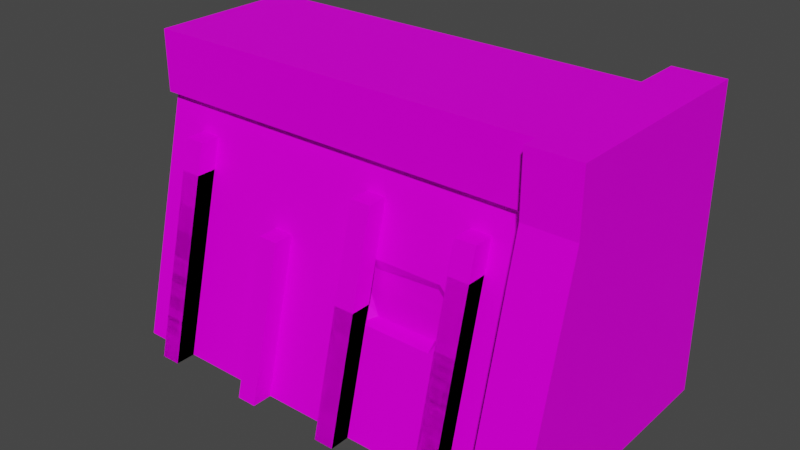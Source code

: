 # Source: CanalWall01c.blend  (saved by Blender 3.6.11; exported with 4.5.12 LTS)
import bpy
from mathutils import Matrix  # noqa: F401  (used for matrix-valued properties, if any)

bpy.ops.wm.read_factory_settings(use_empty=True)
scene = bpy.context.scene
scene.name = 'Scene'

# ---- collections
col_collection = bpy.data.collections.new('Collection'); scene.collection.children.link(col_collection)

# ---- images (referenced by path relative to the original .blend; pixels are not part of the script)
import os
ASSET_DIR = os.environ.get("B2B_ASSET_DIR", "")  # directory of the original .blend (textures are referenced by path, not embedded)
HERE = os.path.dirname(os.path.abspath(__file__))  # packed textures are extracted next to this script under _unpacked/

def load_image(name, relpath, width, height, colorspace="sRGB"):
    """Load a texture the original file referenced (path relative to the .blend, or extracted next to this script)."""
    p = next((c for c in (os.path.join(HERE, relpath), os.path.join(ASSET_DIR, relpath)) if relpath and os.path.exists(c)), "")
    if p:
        img = bpy.data.images.load(p, check_existing=True)
        img.name = name
    else:  # same state as the original file: an image datablock whose file is absent (Cycles renders it pink)
        img = bpy.data.images.new(name, width, height)
        img.source = "FILE"
        img.filepath = "//" + (relpath or name)
    img.colorspace_settings.name = colorspace
    return img
img_canalwall01_a_png_001 = load_image('CanalWall01_a.png.001', 'CanalWall01_a.png', 1024, 1024, 'sRGB')

# ---- materials (node trees are filled in below, after node groups)
mat_material = bpy.data.materials.new('Material')
mat_material.use_transparent_shadow = False

# ---- material node trees
mat_material.use_nodes = True; mat_material.node_tree.nodes.clear()
_N = mat_material.node_tree.nodes; _L = mat_material.node_tree.links
n0 = _N.new('ShaderNodeOutputMaterial'); n0.name = 'Material Output'; n0.location = (300, 300)
n1 = _N.new('ShaderNodeBsdfPrincipled'); n1.name = 'Principled BSDF'; n1.location = (10, 300)
n1.distribution = 'GGX'
n1.subsurface_method = 'RANDOM_WALK_SKIN'
n1.inputs[3].default_value = 1.45
n1.inputs[13].default_value = 0.05
n1.inputs[27].default_value = (0.0, 0.0, 0.0, 1.0)
n1.inputs[28].default_value = 1.0
n2 = _N.new('ShaderNodeTexImage'); n2.name = 'Image Texture'; n2.location = (-280, 280)
n2.image = img_canalwall01_a_png_001
n2.interpolation = 'Closest'
_L.new(n1.outputs[0], n0.inputs[0])
_L.new(n2.outputs[0], n1.inputs[0])
n0.is_active_output = True

# ---- world
world_world = bpy.data.worlds.new('World'); scene.world = world_world
world_world.use_nodes = True; world_world.node_tree.nodes.clear()
_N = world_world.node_tree.nodes; _L = world_world.node_tree.links
n0 = _N.new('ShaderNodeOutputWorld'); n0.name = 'World Output'; n0.location = (300, 300)
n1 = _N.new('ShaderNodeBackground'); n1.name = 'Background'; n1.location = (10, 300)
n1.inputs[0].default_value = (0.05088, 0.05088, 0.05088, 1.0)
_L.new(n1.outputs[0], n0.inputs[0])
n0.is_active_output = True
world_world.color = (0.05088, 0.05088, 0.05088)
world_world.use_sun_shadow = False
world_world.sun_shadow_jitter_overblur = 0.0

# ---- meshes
me_cube_001 = bpy.data.meshes.new('Cube.001')
me_cube_001.from_pydata([(0.8, -0.4, 0.0), (3.3, 0.0, 0.0), (0.8, 0.0, 0.0), (3.3, -0.4, 0.0), (1.2, -0.4, 0.0), (2.9, 0.0, 0.0), (1.2, 0.0, 0.0), (2.9, -0.4, 0.0), (5.2, 0.0, 0.0), (5.2, -0.4, 0.0), (4.8, 0.0, 0.0), (4.8, -0.4, 0.0), (7.3, 0.0, 0.0), (7.3, -0.4, 0.0), (6.9, 0.0, 0.0), (6.9, -0.4, 0.0), (7.3, 1.05, 4.2), (6.9, 0.65, 4.2), (7.3, 0.65, 4.2), (6.9, 1.05, 4.2), (5.2, 0.6, 2.4), (4.8, 0.2, 2.4), (5.2, 0.2, 2.4), (4.8, 0.6, 2.4), (3.3, 0.75, 3.0), (2.9, 0.35, 3.0), (3.3, 0.35, 3.0), (2.9, 0.75, 3.0), (0.8, 0.9, 3.6), (1.2, 0.9, 3.6), (1.2, 0.5, 3.6), (0.8, 0.5, 3.6)], [], [(19, 17, 18, 16), (23, 21, 22, 20), (31, 30, 29, 28), (15, 17, 19, 14), (12, 16, 18, 13), (13, 18, 17, 15), (11, 21, 23, 10), (8, 20, 22, 9), (9, 22, 21, 11), (7, 25, 27, 5), (1, 24, 26, 3), (3, 26, 25, 7), (0, 31, 28, 2), (27, 25, 26, 24), (6, 29, 30, 4), (4, 30, 31, 0)])
_uv = me_cube_001.uv_layers.new(name='UVMap')
_uv.uv.foreach_set('vector', [0.4098, 0.9725, 0.4098, 1.0, 0.4488, 1.0, 0.4488, 0.9725, 0.7805, 0.9633, 0.7805, 1.0, 0.8195, 1.0, 0.8195, 0.9633, 0.8829, 0.6055, 0.9122, 0.6055, 0.9122, 0.6376, 0.8829, 0.6376, 0.4098, 0.5872, 0.4098, 1.0, 0.3756, 1.0, 0.3756, 0.5872, 0.4829, 0.5872, 0.4829, 1.0, 0.4488, 1.0, 0.4488, 0.5872, 0.4488, 0.5872, 0.4488, 1.0, 0.4098, 1.0, 0.4098, 0.5872, 0.7805, 0.6606, 0.7805, 1.0, 0.7463, 1.0, 0.7463, 0.6606, 0.8537, 0.6606, 0.8537, 1.0, 0.8195, 1.0, 0.8195, 0.6606, 0.8195, 0.6606, 0.8195, 1.0, 0.7805, 1.0, 0.7805, 0.6606, 0.6098, 0.6193, 0.6098, 1.0, 0.5756, 1.0, 0.5756, 0.6193, 0.6829, 0.6193, 0.6829, 1.0, 0.6488, 1.0, 0.6488, 0.6193, 0.6488, 0.6193, 0.6488, 1.0, 0.6098, 1.0, 0.6098, 0.6193, 0.8829, 1.0, 0.8829, 0.6055, 0.8537, 0.6055, 0.8537, 1.0, 0.6098, 0.9633, 0.6098, 1.0, 0.6488, 1.0, 0.6488, 0.9633, 0.9415, 1.0, 0.9415, 0.6055, 0.9122, 0.6055, 0.9122, 1.0, 0.9122, 1.0, 0.9122, 0.6055, 0.8829, 0.6055, 0.8829, 1.0])
me_cube_001.materials.append(mat_material)
me_cube_001.update()
me_cube_007 = bpy.data.meshes.new('Cube.007')
me_cube_007.from_pydata([(8.0, -0.5, 0.0), (8.0, 0.7, 4.8), (8.0, 5.0, 0.0), (8.0, 5.0, 4.8), (9.0, -0.5, 0.0), (9.0, 0.7, 4.8), (9.0, 5.0, 0.0), (9.0, 5.0, 4.8), (8.0, 0.7, 6.0), (8.0, 5.0, 6.0), (9.0, 0.7, 6.0), (9.0, 5.0, 6.0)], [], [(0, 1, 3, 2), (6, 7, 5, 4), (4, 5, 1, 0), (5, 7, 11, 10), (11, 9, 8, 10), (3, 1, 8, 9), (1, 5, 10, 8), (9, 11, 7, 3)])
_uv = me_cube_007.uv_layers.new(name='UVMap')
_uv.uv.foreach_set('vector', [0.922, 0.0, 0.7268, 0.4725, 0.0439, 0.4725, 0.0439, 0.0, 0.6098, 0.0, 0.6098, 0.4725, 0.161, 0.4725, 0.0439, 0.0, 0.9073, 0.0, 0.9073, 0.4725, 0.8098, 0.4725, 0.8098, 0.0, 1.0, 0.4725, 0.5317, 0.4725, 0.5317, 0.5872, 1.0, 0.5872, 0.0, 0.5872, 0.0, 0.4862, 0.4683, 0.4862, 0.4683, 0.5872, 0.3024, 0.4725, 0.7707, 0.4725, 0.7707, 0.5872, 0.3024, 0.5872, 0.8098, 0.4725, 0.9073, 0.4725, 0.9073, 0.5872, 0.8098, 0.5872, 0.7707, 0.5872, 0.8829, 0.5872, 0.8829, 0.4725, 0.7707, 0.4725])
me_cube_007.materials.append(mat_material)
me_cube_007.update()
me_cube_010 = bpy.data.meshes.new('Cube.010')
me_cube_010.from_pydata([(1.2, 0.0, 0.0), (1.2, -0.4, 0.0), (0.8, 0.0, 0.0), (0.8, -0.4, 0.0), (1.2, 0.75, 3.0), (0.8, 0.35, 3.0), (1.2, 0.35, 3.0), (0.8, 0.75, 3.0), (6.9, 0.0, 0.0), (6.9, -0.4, 0.0), (7.3, 0.0, 0.0), (7.3, -0.4, 0.0), (4.8, 0.0, 0.0), (4.8, -0.4, 0.0), (5.2, 0.0, 0.0), (5.2, -0.4, 0.0), (4.8, 1.05, 4.2), (5.2, 0.65, 4.2), (4.8, 0.65, 4.2), (5.2, 1.05, 4.2), (6.9, 0.6, 2.4), (7.3, 0.2, 2.4), (6.9, 0.2, 2.4), (7.3, 0.6, 2.4)], [], [(3, 5, 7, 2), (0, 4, 6, 1), (1, 6, 5, 3), (7, 5, 6, 4), (19, 17, 18, 16), (23, 21, 22, 20), (15, 17, 19, 14), (12, 16, 18, 13), (13, 18, 17, 15), (11, 21, 23, 10), (8, 20, 22, 9), (9, 22, 21, 11)])
_uv = me_cube_010.uv_layers.new(name='UVMap')
_uv.uv.foreach_set('vector', [0.5122, 1.0, 0.5122, 0.6239, 0.5415, 0.6239, 0.5415, 1.0, 0.4537, 1.0, 0.4537, 0.6239, 0.4829, 0.6239, 0.4829, 1.0, 0.4829, 1.0, 0.4829, 0.6239, 0.5122, 0.6239, 0.5122, 1.0, 0.5122, 0.656, 0.5122, 0.6239, 0.4829, 0.6239, 0.4829, 0.656, 0.4, 0.9725, 0.4, 1.0, 0.4293, 1.0, 0.4293, 0.9725, 0.6098, 0.9633, 0.6098, 1.0, 0.6439, 1.0, 0.6439, 0.9633, 0.4, 0.5872, 0.4, 1.0, 0.3707, 1.0, 0.3707, 0.5872, 0.4585, 0.5872, 0.4585, 1.0, 0.4293, 1.0, 0.4293, 0.5872, 0.4293, 0.5872, 0.4293, 1.0, 0.4, 1.0, 0.4, 0.5872, 0.6098, 0.656, 0.6098, 1.0, 0.5756, 1.0, 0.5756, 0.656, 0.678, 0.656, 0.678, 1.0, 0.6439, 1.0, 0.6439, 0.656, 0.6439, 0.656, 0.6439, 1.0, 0.6098, 1.0, 0.6098, 0.656])
me_cube_010.materials.append(mat_material)
me_cube_010.update()
me_cube_011 = bpy.data.meshes.new('Cube.011')
me_cube_011.from_pydata([(7.3, -0.4, 0.0), (7.3, 0.0, 0.0), (6.9, -0.4, 0.0), (6.9, 0.0, 0.0), (0.8, 0.0, 0.0), (0.8, -0.4, 0.0), (1.2, 0.0, 0.0), (1.2, -0.4, 0.0), (0.8, 1.05, 4.2), (1.2, 0.65, 4.2), (0.8, 0.65, 4.2), (1.2, 1.05, 4.2), (7.3, 0.9, 3.6), (6.9, 0.9, 3.6), (6.9, 0.5, 3.6), (7.3, 0.5, 3.6)], [], [(11, 9, 10, 8), (15, 14, 13, 12), (7, 9, 11, 6), (4, 8, 10, 5), (5, 10, 9, 7), (0, 15, 12, 1), (3, 13, 14, 2), (2, 14, 15, 0)])
_uv = me_cube_011.uv_layers.new(name='UVMap')
_uv.uv.foreach_set('vector', [0.6146, 0.9725, 0.6146, 1.0, 0.6439, 1.0, 0.6439, 0.9725, 0.6634, 0.6101, 0.6927, 0.6101, 0.6927, 0.6376, 0.6634, 0.6376, 0.6146, 0.5872, 0.6146, 1.0, 0.5902, 1.0, 0.5902, 0.5872, 0.6683, 0.5872, 0.6683, 1.0, 0.6439, 1.0, 0.6439, 0.5872, 0.6439, 0.5872, 0.6439, 1.0, 0.6146, 1.0, 0.6146, 0.5872, 0.6634, 0.9908, 0.6634, 0.6101, 0.639, 0.6101, 0.639, 0.9908, 0.7171, 0.9908, 0.7171, 0.6101, 0.6927, 0.6101, 0.6927, 0.9908, 0.6927, 0.9908, 0.6927, 0.6101, 0.6634, 0.6101, 0.6634, 0.9908])
me_cube_011.materials.append(mat_material)
me_cube_011.update()
me_cube_002 = bpy.data.meshes.new('Cube.002')
me_cube_002.from_pydata([(2.0, 2.2, 4.8), (10.0, 2.0, 6.0), (10.0, 1.0, 0.0), (2.0, 2.0, 4.8), (10.0, 2.0, 4.8), (10.0, 5.0, 6.0), (2.0, 5.0, 6.0), (2.0, 1.0, 0.0), (10.0, 2.2, 4.8), (2.0, 2.0, 6.0), (10.0, 1.4, 1.598), (2.0, 1.4, 1.598), (10.0, 3.5, 6.0), (2.0, 3.5, 6.0), (2.0, 5.0, 5.75), (10.0, 5.0, 5.75), (2.0, 5.5, 5.75), (10.0, 5.5, 5.75), (2.0, 5.5, 5.5), (10.0, 5.5, 5.5), (2.0, 6.0, 5.5), (10.0, 6.0, 5.5), (2.0, 6.0, 4.8), (10.0, 6.0, 4.8), (10.0, 1.0, 0.0), (2.0, 1.0, 0.0), (2.0, 2.2, 4.8), (10.0, 2.2, 4.8), (10.0, 1.794, 3.175), (2.0, 1.794, 3.175), (10.0, 1.509, 2.036), (2.0, 1.509, 2.036), (7.066, 1.794, 3.175), (7.066, 1.509, 2.036), (8.533, 1.794, 3.175), (8.533, 1.509, 2.036), (2.0, 1.651, 2.606), (10.0, 1.651, 2.606), (6.804, 1.651, 2.606), (9.218, 1.651, 2.606), (8.461, 1.859, 3.032), (7.152, 1.859, 2.954), (8.461, 1.773, 2.11), (7.263, 1.773, 2.109), (6.994, 1.816, 2.646), (8.863, 1.816, 2.646)], [(8, 10), (7, 11), (10, 2), (11, 0)], [(4, 1, 9, 3), (0, 8, 4, 3), (12, 13, 9, 1), (5, 6, 13, 12), (16, 17, 19, 18), (14, 15, 17, 16), (6, 5, 15, 14), (18, 19, 21, 20), (20, 21, 23, 22), (38, 32, 29, 36), (38, 33, 43, 44), (26, 29, 28, 27), (37, 28, 34, 39), (24, 30, 31, 25), (30, 37, 39, 35), (32, 38, 44, 41), (33, 38, 36, 31), (45, 40, 41, 44), (42, 45, 44, 43), (33, 35, 42, 43), (35, 39, 45, 42), (39, 34, 40, 45), (34, 32, 41, 40)])
_uv = me_cube_002.uv_layers.new(name='UVMap')
_uv.uv.foreach_set('vector', [0.0, 0.4725, 0.0, 0.5872, 0.8585, 0.5872, 0.8585, 0.4725, 0.5024, 0.4771, 1.0, 0.4771, 1.0, 0.4908, 0.5024, 0.4908, 1.0, 0.4266, 0.0, 0.4266, 0.0, 0.5872, 1.0, 0.5872, 0.0, 0.5872, 1.0, 0.5872, 1.0, 0.4266, 0.0, 0.4266, 0.0, 0.5092, 1.0, 0.5092, 1.0, 0.4817, 0.0, 0.4817, 0.0, 0.4948, 1.0, 0.4948, 1.0, 0.5677, 0.0, 0.5677, 1.0, 0.5365, 0.0, 0.5365, 0.0, 0.5104, 1.0, 0.5104, 1.0, 0.5677, 0.0, 0.5677, 0.0, 0.4948, 1.0, 0.4948, 0.0, 0.5872, 0.8, 0.5872, 0.8, 0.5229, 0.0, 0.5229, 0.4634, 0.2569, 0.4878, 0.3119, 0.0, 0.3119, 0.0, 0.2569, 0.6927, 0.1284, 0.6732, 0.1789, 0.6634, 0.1606, 0.678, 0.1284, 0.0, 0.4725, 0.0, 0.3119, 0.7659, 0.3119, 0.7659, 0.4725, 0.7659, 0.2569, 0.7659, 0.3119, 0.6, 0.3119, 0.678, 0.2569, 0.7659, 0.0, 0.7659, 0.2018, 0.0, 0.2018, 0.0, 0.0, 0.7659, 0.2018, 0.7659, 0.2569, 0.678, 0.2569, 0.6, 0.2018, 0.6732, 0.08716, 0.6927, 0.1284, 0.678, 0.1284, 0.6683, 0.1009, 0.4878, 0.2018, 0.4634, 0.2569, 0.0, 0.2569, 0.0, 0.2018, 0.5659, 0.1284, 0.5902, 0.1009, 0.6683, 0.1009, 0.678, 0.1284, 0.5902, 0.1606, 0.5659, 0.1284, 0.678, 0.1284, 0.6634, 0.1606, 0.6732, 0.1789, 0.5854, 0.1789, 0.5902, 0.1606, 0.6634, 0.1606, 0.5854, 0.1789, 0.5463, 0.1284, 0.5659, 0.1284, 0.5902, 0.1606, 0.5463, 0.1284, 0.5854, 0.08716, 0.5902, 0.1009, 0.5659, 0.1284, 0.5854, 0.08716, 0.6732, 0.08716, 0.6683, 0.1009, 0.5902, 0.1009])
me_cube_002.materials.append(mat_material)
me_cube_002.use_mirror_vertex_groups = False
me_cube_002.update()

# ---- objects
ob_canalwallposts01 = bpy.data.objects.new('CanalWallPosts01', me_cube_001)
ob_canalwallcap = bpy.data.objects.new('CanalWallCap', me_cube_007)
ob_canalwallposts02 = bpy.data.objects.new('CanalWallPosts02', me_cube_010)
ob_canalwallposts03 = bpy.data.objects.new('CanalWallPosts03', me_cube_011)
ob_canalwall02 = bpy.data.objects.new('CanalWall02', me_cube_002)

# ---- transforms, parenting, visibility, modifiers, constraints
ob_canalwallposts01.location = (0.0, 0.0, 0.0)
ob_canalwallcap.location = (0.0, 0.0, 0.0)
ob_canalwallposts02.location = (0.0, 0.0, 0.0)
ob_canalwallposts03.location = (0.0, 0.0, 0.0)
ob_canalwall02.location = (-2.0, -1.0, 0.0)
ob_canalwall02.lock_rotations_4d = False
ob_canalwall02.empty_display_type = 'ARROWS'
ob_canalwall02.lineart.crease_threshold = 0.0

# ---- collection membership
col_collection.objects.link(ob_canalwallposts01)
col_collection.objects.link(ob_canalwallcap)
col_collection.objects.link(ob_canalwallposts02)
col_collection.objects.link(ob_canalwallposts03)
col_collection.objects.link(ob_canalwall02)

# ---- scene / render settings (as saved in the file)
scene.frame_start = 1; scene.frame_end = 250; scene.frame_set(1)
scene.render.engine = 'BLENDER_EEVEE_NEXT'
scene.cycles.sampling_pattern = 'TABULATED_SOBOL'
scene.cycles.use_light_tree = False
scene.view_settings.view_transform = 'Filmic'
bpy.context.view_layer.update()

# ---- added for rendering (the .blend has no active camera and no usable light): camera, sun
cam_auto = bpy.data.cameras.new('AutoCamera')
cam_auto.lens = 50.0
cam_auto.sensor_width = 36.0
cam_auto.clip_end = 1000.0
ob_auto_camera = bpy.data.objects.new('AutoCamera', cam_auto)
scene.collection.objects.link(ob_auto_camera)
ob_auto_camera.location = (15.7273, -11.2227, 11.9818)
ob_auto_camera.rotation_euler = (1.09748, -7.21219e-08, 0.694738)
scene.camera = ob_auto_camera
light_auto_sun = bpy.data.lights.new('AutoSun', 'SUN')
light_auto_sun.energy = 3.0
light_auto_sun.angle = 0.0523599
ob_auto_sun = bpy.data.objects.new('AutoSun', light_auto_sun)
scene.collection.objects.link(ob_auto_sun)
ob_auto_sun.rotation_euler = (0.872665, 0.174533, 0.523599)
bpy.context.view_layer.update()

